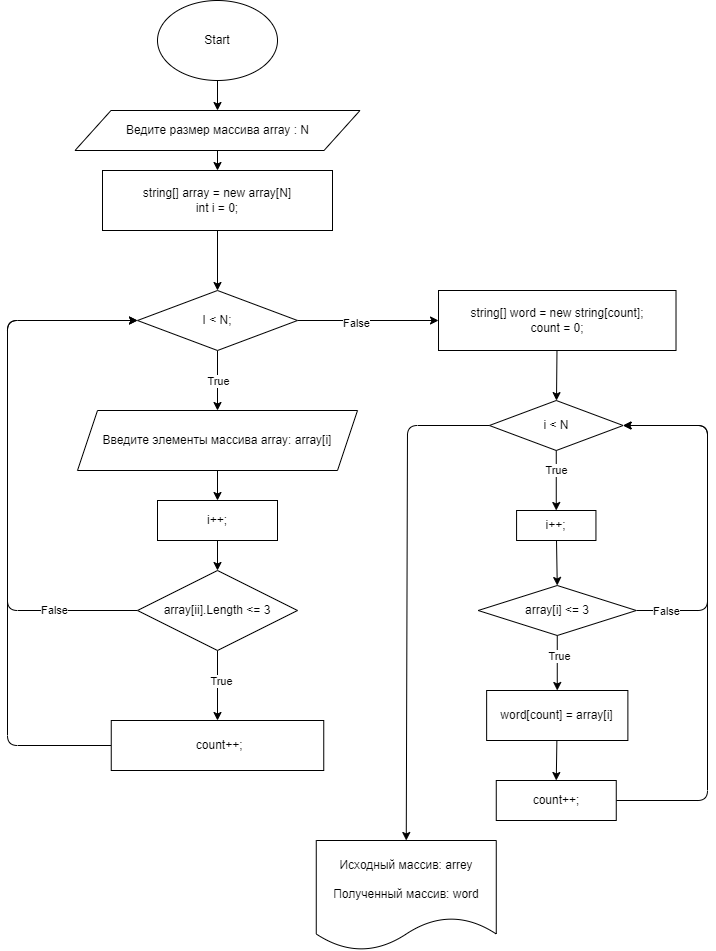

The diagram above was exported from draw.io. Its source (the exported page's mxGraphModel, read from the mxfile embedded in the PNG):
<mxGraphModel dx="650" dy="255" grid="1" gridSize="10" guides="1" tooltips="1" connect="1" arrows="1" fold="1" page="1" pageScale="1" pageWidth="827" pageHeight="1169" math="0" shadow="0">
  <root>
    <mxCell id="0" />
    <mxCell id="1" parent="0" />
    <mxCell id="4" style="edgeStyle=none;html=1;exitX=0.5;exitY=1;exitDx=0;exitDy=0;entryX=0.5;entryY=0;entryDx=0;entryDy=0;" edge="1" parent="1" source="2" target="3">
      <mxGeometry relative="1" as="geometry" />
    </mxCell>
    <mxCell id="2" value="Start" style="ellipse;whiteSpace=wrap;html=1;" vertex="1" parent="1">
      <mxGeometry x="270" y="100" width="120" height="80" as="geometry" />
    </mxCell>
    <mxCell id="11" value="" style="edgeStyle=none;html=1;" edge="1" parent="1" source="3" target="10">
      <mxGeometry relative="1" as="geometry" />
    </mxCell>
    <mxCell id="3" value="Ведите размер массива array : N" style="shape=parallelogram;perimeter=parallelogramPerimeter;whiteSpace=wrap;html=1;fixedSize=1;size=36;" vertex="1" parent="1">
      <mxGeometry x="187.5" y="210" width="285" height="40" as="geometry" />
    </mxCell>
    <mxCell id="8" style="edgeStyle=none;html=1;entryX=0.5;entryY=0;entryDx=0;entryDy=0;" edge="1" parent="1" source="5" target="7">
      <mxGeometry relative="1" as="geometry" />
    </mxCell>
    <mxCell id="9" value="True" style="edgeLabel;html=1;align=center;verticalAlign=middle;resizable=0;points=[];" vertex="1" connectable="0" parent="8">
      <mxGeometry x="-0.4075" relative="1" as="geometry">
        <mxPoint y="12" as="offset" />
      </mxGeometry>
    </mxCell>
    <mxCell id="23" style="edgeStyle=none;html=1;entryX=0;entryY=0.5;entryDx=0;entryDy=0;" edge="1" parent="1" source="5" target="22">
      <mxGeometry relative="1" as="geometry" />
    </mxCell>
    <mxCell id="31" value="False" style="edgeLabel;html=1;align=center;verticalAlign=middle;resizable=0;points=[];" vertex="1" connectable="0" parent="23">
      <mxGeometry x="-0.1714" y="-2" relative="1" as="geometry">
        <mxPoint as="offset" />
      </mxGeometry>
    </mxCell>
    <mxCell id="5" value="I &amp;lt; N;" style="rhombus;whiteSpace=wrap;html=1;" vertex="1" parent="1">
      <mxGeometry x="250" y="390" width="160" height="60" as="geometry" />
    </mxCell>
    <mxCell id="26" style="edgeStyle=none;html=1;entryX=0.5;entryY=0;entryDx=0;entryDy=0;" edge="1" parent="1" source="7" target="25">
      <mxGeometry relative="1" as="geometry" />
    </mxCell>
    <mxCell id="7" value="Введите элементы массива array: array[i]" style="shape=parallelogram;perimeter=parallelogramPerimeter;whiteSpace=wrap;html=1;fixedSize=1;" vertex="1" parent="1">
      <mxGeometry x="190" y="510" width="280" height="60" as="geometry" />
    </mxCell>
    <mxCell id="12" style="edgeStyle=none;html=1;entryX=0.5;entryY=0;entryDx=0;entryDy=0;" edge="1" parent="1" source="10" target="5">
      <mxGeometry relative="1" as="geometry" />
    </mxCell>
    <mxCell id="10" value="string[] array = new array[N]&lt;br&gt;int i = 0;" style="whiteSpace=wrap;html=1;" vertex="1" parent="1">
      <mxGeometry x="215" y="270" width="230" height="60" as="geometry" />
    </mxCell>
    <mxCell id="28" style="edgeStyle=none;html=1;exitX=0;exitY=0.5;exitDx=0;exitDy=0;" edge="1" parent="1" source="13">
      <mxGeometry relative="1" as="geometry">
        <mxPoint x="250" y="420" as="targetPoint" />
        <Array as="points">
          <mxPoint x="120" y="845" />
          <mxPoint x="120" y="420" />
        </Array>
      </mxGeometry>
    </mxCell>
    <mxCell id="13" value="&amp;nbsp;count++;" style="whiteSpace=wrap;html=1;" vertex="1" parent="1">
      <mxGeometry x="223.75" y="820" width="212.5" height="50" as="geometry" />
    </mxCell>
    <mxCell id="17" style="edgeStyle=none;html=1;exitX=0.5;exitY=1;exitDx=0;exitDy=0;entryX=0.5;entryY=0;entryDx=0;entryDy=0;" edge="1" parent="1" source="15" target="13">
      <mxGeometry relative="1" as="geometry" />
    </mxCell>
    <mxCell id="18" value="True" style="edgeLabel;html=1;align=center;verticalAlign=middle;resizable=0;points=[];" vertex="1" connectable="0" parent="17">
      <mxGeometry x="-0.4222" y="2" relative="1" as="geometry">
        <mxPoint x="1" y="10" as="offset" />
      </mxGeometry>
    </mxCell>
    <mxCell id="20" style="edgeStyle=none;html=1;entryX=0;entryY=0.5;entryDx=0;entryDy=0;exitX=0;exitY=0.5;exitDx=0;exitDy=0;" edge="1" parent="1" source="15" target="5">
      <mxGeometry relative="1" as="geometry">
        <mxPoint x="120" y="630" as="targetPoint" />
        <Array as="points">
          <mxPoint x="120" y="710" />
          <mxPoint x="120" y="420" />
        </Array>
      </mxGeometry>
    </mxCell>
    <mxCell id="21" value="False" style="edgeLabel;html=1;align=center;verticalAlign=middle;resizable=0;points=[];" vertex="1" connectable="0" parent="20">
      <mxGeometry x="-0.6928" y="-1" relative="1" as="geometry">
        <mxPoint as="offset" />
      </mxGeometry>
    </mxCell>
    <mxCell id="15" value="array[ii].Length &amp;lt;= 3" style="rhombus;whiteSpace=wrap;html=1;" vertex="1" parent="1">
      <mxGeometry x="250" y="670" width="160" height="80" as="geometry" />
    </mxCell>
    <mxCell id="30" value="" style="edgeStyle=none;html=1;" edge="1" parent="1" source="22" target="29">
      <mxGeometry relative="1" as="geometry" />
    </mxCell>
    <mxCell id="22" value="string[] word = new string[count];&lt;br&gt;count = 0;" style="rounded=0;whiteSpace=wrap;html=1;" vertex="1" parent="1">
      <mxGeometry x="551.01" y="390" width="237.5" height="60" as="geometry" />
    </mxCell>
    <mxCell id="27" style="edgeStyle=none;html=1;entryX=0.5;entryY=0;entryDx=0;entryDy=0;exitX=0.5;exitY=1;exitDx=0;exitDy=0;" edge="1" parent="1" source="25" target="15">
      <mxGeometry relative="1" as="geometry" />
    </mxCell>
    <mxCell id="25" value="i++;" style="rounded=0;whiteSpace=wrap;html=1;" vertex="1" parent="1">
      <mxGeometry x="270" y="600" width="120" height="40" as="geometry" />
    </mxCell>
    <mxCell id="36" value="" style="edgeStyle=none;html=1;" edge="1" parent="1" source="29" target="35">
      <mxGeometry relative="1" as="geometry" />
    </mxCell>
    <mxCell id="37" value="True" style="edgeLabel;html=1;align=center;verticalAlign=middle;resizable=0;points=[];" vertex="1" connectable="0" parent="36">
      <mxGeometry x="-0.44" y="-1" relative="1" as="geometry">
        <mxPoint x="1" y="3" as="offset" />
      </mxGeometry>
    </mxCell>
    <mxCell id="52" style="edgeStyle=none;html=1;exitX=0;exitY=0.5;exitDx=0;exitDy=0;entryX=0.5;entryY=0;entryDx=0;entryDy=0;" edge="1" parent="1" source="29" target="53">
      <mxGeometry relative="1" as="geometry">
        <mxPoint x="520" y="940" as="targetPoint" />
        <Array as="points">
          <mxPoint x="520" y="525" />
        </Array>
      </mxGeometry>
    </mxCell>
    <mxCell id="29" value="i &amp;lt; N" style="rhombus;whiteSpace=wrap;html=1;rounded=0;" vertex="1" parent="1">
      <mxGeometry x="601.89" y="500" width="133.75" height="50" as="geometry" />
    </mxCell>
    <mxCell id="40" value="" style="edgeStyle=none;html=1;entryX=0.5;entryY=0;entryDx=0;entryDy=0;" edge="1" parent="1" source="33" target="39">
      <mxGeometry relative="1" as="geometry">
        <mxPoint x="570" y="760" as="targetPoint" />
      </mxGeometry>
    </mxCell>
    <mxCell id="41" value="True" style="edgeLabel;html=1;align=center;verticalAlign=middle;resizable=0;points=[];" vertex="1" connectable="0" parent="40">
      <mxGeometry x="-0.28" y="2" relative="1" as="geometry">
        <mxPoint as="offset" />
      </mxGeometry>
    </mxCell>
    <mxCell id="47" style="edgeStyle=none;html=1;entryX=1;entryY=0.5;entryDx=0;entryDy=0;exitX=1;exitY=0.5;exitDx=0;exitDy=0;" edge="1" parent="1" source="33" target="29">
      <mxGeometry relative="1" as="geometry">
        <Array as="points">
          <mxPoint x="820" y="710" />
          <mxPoint x="820" y="620" />
          <mxPoint x="820" y="525" />
        </Array>
      </mxGeometry>
    </mxCell>
    <mxCell id="48" value="False" style="edgeLabel;html=1;align=center;verticalAlign=middle;resizable=0;points=[];" vertex="1" connectable="0" parent="47">
      <mxGeometry x="-0.8825" y="-2" relative="1" as="geometry">
        <mxPoint x="10" y="-2" as="offset" />
      </mxGeometry>
    </mxCell>
    <mxCell id="33" value="array[i] &amp;lt;= 3" style="rhombus;whiteSpace=wrap;html=1;rounded=0;" vertex="1" parent="1">
      <mxGeometry x="590.7" y="685" width="158.12" height="50" as="geometry" />
    </mxCell>
    <mxCell id="38" style="edgeStyle=none;html=1;entryX=0.5;entryY=0;entryDx=0;entryDy=0;" edge="1" parent="1" source="35" target="33">
      <mxGeometry relative="1" as="geometry" />
    </mxCell>
    <mxCell id="35" value="i++;" style="whiteSpace=wrap;html=1;rounded=0;" vertex="1" parent="1">
      <mxGeometry x="629.08" y="610" width="79.36" height="30" as="geometry" />
    </mxCell>
    <mxCell id="51" style="edgeStyle=none;html=1;entryX=0.5;entryY=0;entryDx=0;entryDy=0;" edge="1" parent="1" source="39" target="42">
      <mxGeometry relative="1" as="geometry" />
    </mxCell>
    <mxCell id="39" value="word[count] = array[i]" style="whiteSpace=wrap;html=1;rounded=0;" vertex="1" parent="1">
      <mxGeometry x="599.14" y="790" width="141.24" height="50" as="geometry" />
    </mxCell>
    <mxCell id="49" style="edgeStyle=none;html=1;exitX=1;exitY=0.5;exitDx=0;exitDy=0;entryX=1;entryY=0.5;entryDx=0;entryDy=0;" edge="1" parent="1" source="42" target="29">
      <mxGeometry relative="1" as="geometry">
        <mxPoint x="740" y="520" as="targetPoint" />
        <Array as="points">
          <mxPoint x="820" y="900" />
          <mxPoint x="820" y="525" />
        </Array>
      </mxGeometry>
    </mxCell>
    <mxCell id="42" value="count++;" style="whiteSpace=wrap;html=1;rounded=0;" vertex="1" parent="1">
      <mxGeometry x="608.76" y="880" width="120" height="40" as="geometry" />
    </mxCell>
    <mxCell id="53" value="Исходный массив: arrey&lt;br&gt;&lt;br&gt;Полученный массив: word" style="shape=document;whiteSpace=wrap;html=1;boundedLbl=1;" vertex="1" parent="1">
      <mxGeometry x="428.76" y="940" width="180" height="110" as="geometry" />
    </mxCell>
  </root>
</mxGraphModel>